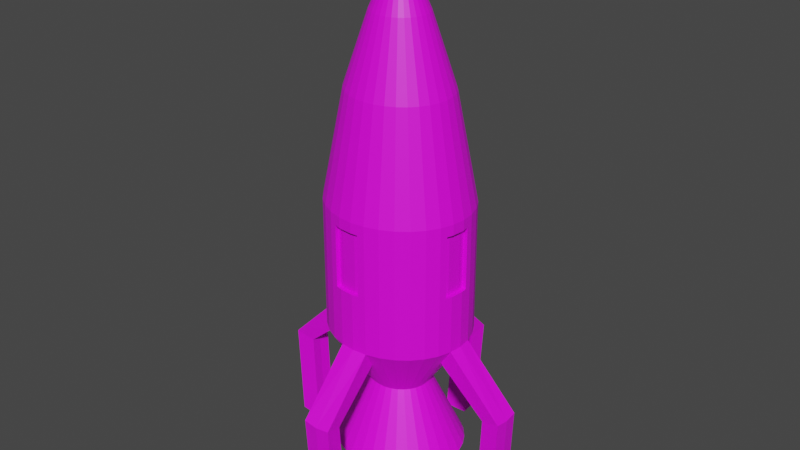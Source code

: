 # Source: ENEASRocket8.blend  (saved by Blender 2.81.16; exported with 4.5.12 LTS)
import bpy
from mathutils import Matrix  # noqa: F401  (used for matrix-valued properties, if any)

bpy.ops.wm.read_factory_settings(use_empty=True)
scene = bpy.context.scene
scene.name = 'Scene'

# ---- collections
col_collection = bpy.data.collections.new('Collection'); scene.collection.children.link(col_collection)

# ---- images (referenced by path relative to the original .blend; pixels are not part of the script)
import os
ASSET_DIR = os.environ.get("B2B_ASSET_DIR", "")  # directory of the original .blend (textures are referenced by path, not embedded)
HERE = os.path.dirname(os.path.abspath(__file__))  # packed textures are extracted next to this script under _unpacked/

def load_image(name, relpath, width, height, colorspace="sRGB"):
    """Load a texture the original file referenced (path relative to the .blend, or extracted next to this script)."""
    p = next((c for c in (os.path.join(HERE, relpath), os.path.join(ASSET_DIR, relpath)) if relpath and os.path.exists(c)), "")
    if p:
        img = bpy.data.images.load(p, check_existing=True)
        img.name = name
    else:  # same state as the original file: an image datablock whose file is absent (Cycles renders it pink)
        img = bpy.data.images.new(name, width, height)
        img.source = "FILE"
        img.filepath = "//" + (relpath or name)
    img.colorspace_settings.name = colorspace
    return img
img_lospec500_32x_png = load_image('lospec500-32x.png', 'lospec500-32x.png', 1024, 1024, 'sRGB')

# ---- materials (node trees are filled in below, after node groups)
mat_spacerocketmaterial2 = bpy.data.materials.new('SpaceRocketMaterial2')
mat_spacerocketmaterial2.use_transparent_shadow = False

# ---- material node trees
mat_spacerocketmaterial2.use_nodes = True; mat_spacerocketmaterial2.node_tree.nodes.clear()
_N = mat_spacerocketmaterial2.node_tree.nodes; _L = mat_spacerocketmaterial2.node_tree.links
n0 = _N.new('ShaderNodeOutputMaterial'); n0.name = 'Material Output'; n0.location = (300, 300)
n1 = _N.new('ShaderNodeBsdfPrincipled'); n1.name = 'Principled BSDF'; n1.location = (10, 300)
n1.distribution = 'GGX'
n1.subsurface_method = 'BURLEY'
n1.inputs[3].default_value = 1.45
n1.inputs[27].default_value = (0.0, 0.0, 0.0, 1.0)
n1.inputs[28].default_value = 1.0
n2 = _N.new('ShaderNodeTexImage'); n2.name = 'Image Texture'; n2.location = (-433, 221)
n2.image = img_lospec500_32x_png
_L.new(n1.outputs[0], n0.inputs[0])
_L.new(n2.outputs[0], n1.inputs[0])
n0.is_active_output = True

# ---- world
world_world = bpy.data.worlds.new('World'); scene.world = world_world
world_world.use_nodes = True; world_world.node_tree.nodes.clear()
_N = world_world.node_tree.nodes; _L = world_world.node_tree.links
n0 = _N.new('ShaderNodeOutputWorld'); n0.name = 'World Output'; n0.location = (300, 300)
n1 = _N.new('ShaderNodeBackground'); n1.name = 'Background'; n1.location = (10, 300)
n1.inputs[0].default_value = (0.05088, 0.05088, 0.05088, 1.0)
_L.new(n1.outputs[0], n0.inputs[0])
n0.is_active_output = True
world_world.color = (0.05088, 0.05088, 0.05088)
world_world.use_sun_shadow = False
world_world.sun_shadow_jitter_overblur = 0.0

# ---- meshes
me_cylinder = bpy.data.meshes.new('Cylinder')
me_cylinder.from_pydata([(-2.596e-07, 0.01269, 2.725), (3.172e-08, 0.6327, 0.4314), (0.003542, 0.01237, 2.725), (0.1338, 0.6205, 0.4314), (0.006948, 0.01141, 2.725), (0.1968, 0.6027, 0.4314), (0.01009, 0.009848, 2.725), (0.3811, 0.5254, 0.5314), (0.01284, 0.007752, 2.725), (0.485, 0.4462, 0.5314), (0.0151, 0.005196, 2.725), (0.5703, 0.3497, 0.5314), (0.01677, 0.002282, 2.725), (0.6337, 0.2396, 0.5314), (0.01781, -0.0008811, 2.725), (0.6794, 0.0567, 0.4314), (0.01816, -0.004171, 2.725), (0.6859, -0.00417, 0.4314), (0.01781, -0.00746, 2.725), (0.6727, -0.1284, 0.4314), (0.01677, -0.01062, 2.725), (0.6536, -0.187, 0.4314), (0.0151, -0.01354, 2.725), (0.5703, -0.358, 0.5314), (0.01284, -0.01609, 2.725), (0.485, -0.4545, 0.5314), (0.01009, -0.01819, 2.725), (0.3811, -0.5337, 0.5314), (0.006949, -0.01975, 2.725), (0.2625, -0.5926, 0.5314), (0.003542, -0.02071, 2.725), (0.06555, -0.6351, 0.4314), (6.169e-09, -0.02103, 2.725), (-1.918e-07, -0.6411, 0.4314), (-0.003542, -0.02071, 2.725), (-0.1338, -0.6288, 0.4314), (-0.006948, -0.01975, 2.725), (-0.1968, -0.6111, 0.4314), (-0.01009, -0.01819, 2.725), (-0.3811, -0.5337, 0.5314), (-0.01284, -0.01609, 2.725), (-0.485, -0.4545, 0.5314), (-0.0151, -0.01354, 2.725), (-0.5703, -0.358, 0.5314), (-0.01677, -0.01062, 2.725), (-0.6337, -0.2479, 0.5314), (-0.01781, -0.007459, 2.725), (-0.6794, -0.06504, 0.4314), (-0.01816, -0.00417, 2.725), (-0.6859, -0.00417, 0.4314), (-0.01781, -0.0008812, 2.725), (-0.6727, 0.1201, 0.4314), (-0.01677, 0.002282, 2.725), (-0.6536, 0.1786, 0.4314), (-0.0151, 0.005197, 2.725), (-0.5703, 0.3497, 0.5314), (-0.01284, 0.007752, 2.725), (-0.485, 0.4462, 0.5314), (-0.01009, 0.009848, 2.725), (-0.3811, 0.5254, 0.5314), (-0.006948, 0.01141, 2.725), (-0.2625, 0.5843, 0.5314), (-0.003542, 0.01237, 2.725), (-0.06555, 0.6267, 0.4314), (-6.026e-08, 0.2704, -1.275), (3.172e-08, 0.6327, -0.7093), (0.1338, 0.6205, -0.7093), (0.05769, 0.2651, -1.275), (0.2625, 0.5843, -0.7093), (0.1132, 0.2495, -1.275), (0.3811, 0.5254, -0.7093), (0.1643, 0.2241, -1.275), (0.485, 0.4462, -0.7093), (0.2091, 0.19, -1.275), (0.5703, 0.3497, -0.7093), (0.2459, 0.1484, -1.275), (0.6337, 0.2396, -0.7093), (0.2732, 0.1009, -1.275), (0.6727, 0.1201, -0.7093), (0.29, 0.0494, -1.275), (0.6859, -0.00417, -0.7093), (0.2957, -0.00417, -1.275), (0.6727, -0.1284, -0.7093), (0.29, -0.05774, -1.275), (0.6337, -0.2479, -0.7093), (0.2732, -0.1092, -1.275), (0.5703, -0.358, -0.7093), (0.2459, -0.1567, -1.275), (0.485, -0.4545, -0.7093), (0.2091, -0.1983, -1.275), (0.3811, -0.5337, -0.7093), (0.1643, -0.2325, -1.275), (0.2625, -0.5926, -0.7093), (0.1132, -0.2578, -1.275), (0.1338, -0.6288, -0.7093), (0.05769, -0.2735, -1.275), (-1.918e-07, -0.6411, -0.7093), (-1.599e-07, -0.2787, -1.275), (-0.1338, -0.6288, -0.7093), (-0.05769, -0.2735, -1.275), (-0.2625, -0.5926, -0.7093), (-0.1132, -0.2578, -1.275), (-0.3811, -0.5337, -0.7093), (-0.1643, -0.2325, -1.275), (-0.485, -0.4545, -0.7093), (-0.2091, -0.1983, -1.275), (-0.5703, -0.358, -0.7093), (-0.2459, -0.1567, -1.275), (-0.6337, -0.2479, -0.7093), (-0.2732, -0.1092, -1.275), (-0.6727, -0.1284, -0.7093), (-0.29, -0.05774, -1.275), (-0.6859, -0.00417, -0.7093), (-0.2957, -0.00417, -1.275), (-0.6727, 0.1201, -0.7093), (-0.29, 0.0494, -1.275), (-0.6337, 0.2396, -0.7093), (-0.2732, 0.1009, -1.275), (-0.5703, 0.3497, -0.7093), (-0.2459, 0.1484, -1.275), (-0.485, 0.4462, -0.7093), (-0.2091, 0.19, -1.275), (-0.3811, 0.5254, -0.7093), (-0.1643, 0.2241, -1.275), (-0.2625, 0.5843, -0.7093), (-0.1132, 0.2495, -1.275), (-0.1338, 0.6205, -0.7093), (-0.05769, 0.2651, -1.275), (0.05164, 0.2369, 2.178), (0.09506, 0.4396, 1.526), (-5.492e-08, 0.4483, 1.526), (-1.52e-07, 0.2416, 2.178), (0.1013, 0.2229, 2.178), (0.1865, 0.4139, 1.526), (0.1471, 0.2002, 2.178), (0.2707, 0.3721, 1.526), (0.1872, 0.1696, 2.178), (0.3446, 0.3158, 1.526), (0.2201, 0.1324, 2.178), (0.4052, 0.2472, 1.526), (0.2446, 0.08989, 2.178), (0.4502, 0.169, 1.526), (0.2596, 0.04378, 2.178), (0.4779, 0.0841, 1.526), (0.2647, -0.00417, 2.178), (0.4873, -0.00417, 1.526), (0.2596, -0.05212, 2.178), (0.4779, -0.09244, 1.526), (0.2446, -0.09823, 2.178), (0.4502, -0.1773, 1.526), (0.2201, -0.1407, 2.178), (0.4052, -0.2556, 1.526), (0.1872, -0.178, 2.178), (0.3446, -0.3241, 1.526), (0.1471, -0.2085, 2.178), (0.2707, -0.3804, 1.526), (0.1013, -0.2313, 2.178), (0.1865, -0.4222, 1.526), (0.05164, -0.2452, 2.178), (0.09506, -0.448, 1.526), (-6.692e-08, -0.25, 2.178), (-1.329e-07, -0.4566, 1.526), (-0.05164, -0.2452, 2.178), (-0.09506, -0.448, 1.526), (-0.1013, -0.2313, 2.178), (-0.1865, -0.4222, 1.526), (-0.1471, -0.2085, 2.178), (-0.2707, -0.3804, 1.526), (-0.1872, -0.178, 2.178), (-0.3446, -0.3241, 1.526), (-0.2201, -0.1407, 2.178), (-0.4052, -0.2556, 1.526), (-0.2446, -0.09823, 2.178), (-0.4502, -0.1773, 1.526), (-0.2596, -0.05212, 2.178), (-0.4779, -0.09244, 1.526), (-0.2647, -0.00417, 2.178), (-0.4873, -0.00417, 1.526), (-0.2596, 0.04378, 2.178), (-0.4779, 0.0841, 1.526), (-0.2446, 0.08989, 2.178), (-0.4502, 0.169, 1.526), (-0.2201, 0.1324, 2.178), (-0.4052, 0.2472, 1.526), (-0.1872, 0.1696, 2.178), (-0.3446, 0.3158, 1.526), (-0.1471, 0.2002, 2.178), (-0.2707, 0.3721, 1.526), (-0.1013, 0.2229, 2.178), (-0.1865, 0.4139, 1.526), (-0.05164, 0.2369, 2.178), (-0.09506, 0.4396, 1.526), (0.05591, 0.2568, -1.948), (-3.997e-07, 0.2619, -1.948), (0.1097, 0.2417, -1.948), (0.1592, 0.2171, -1.948), (0.2026, 0.184, -1.948), (0.2383, 0.1437, -1.948), (0.2648, 0.09767, -1.948), (0.2811, 0.04775, -1.948), (0.2866, -0.004171, -1.948), (0.2811, -0.05609, -1.948), (0.2648, -0.106, -1.948), (0.2383, -0.152, -1.948), (0.2026, -0.1923, -1.948), (0.1592, -0.2254, -1.948), (0.1097, -0.25, -1.948), (0.05591, -0.2652, -1.948), (-3.686e-07, -0.2703, -1.948), (-0.05591, -0.2652, -1.948), (-0.1097, -0.25, -1.948), (-0.1592, -0.2254, -1.948), (-0.2026, -0.1923, -1.948), (-0.2383, -0.152, -1.948), (-0.2648, -0.106, -1.948), (-0.2811, -0.05609, -1.948), (-0.2866, -0.00417, -1.948), (-0.2811, 0.04775, -1.948), (-0.2648, 0.09767, -1.948), (-0.2383, 0.1437, -1.948), (-0.2026, 0.184, -1.948), (-0.1592, 0.2171, -1.948), (-0.1097, 0.2417, -1.948), (-0.05591, 0.2568, -1.948), (3.071e-09, 0.5199, -0.8856), (0.1101, 0.5098, -0.8856), (0.216, 0.48, -0.8856), (0.3135, 0.4316, -0.8856), (0.3991, 0.3664, -0.8856), (0.4692, 0.287, -0.8856), (0.5214, 0.1964, -0.8856), (0.5535, 0.09807, -0.8856), (0.5643, -0.00417, -0.8856), (0.5535, -0.1064, -0.8856), (0.5214, -0.2047, -0.8856), (0.4692, -0.2953, -0.8856), (0.3991, -0.3747, -0.8856), (0.3135, -0.4399, -0.8856), (0.216, -0.4883, -0.8856), (0.1101, -0.5181, -0.8856), (-1.818e-07, -0.5282, -0.8856), (-0.1101, -0.5181, -0.8856), (-0.216, -0.4883, -0.8856), (-0.3135, -0.4399, -0.8856), (-0.3991, -0.3747, -0.8856), (-0.4692, -0.2953, -0.8856), (-0.5214, -0.2047, -0.8856), (-0.5535, -0.1064, -0.8856), (-0.5643, -0.00417, -0.8856), (-0.5535, 0.09807, -0.8856), (-0.5214, 0.1964, -0.8856), (-0.4692, 0.287, -0.8856), (-0.3991, 0.3664, -0.8856), (-0.3135, 0.4316, -0.8856), (-0.216, 0.48, -0.8856), (-0.1101, 0.5098, -0.8856), (0.1338, -0.6288, -0.7093), (-1.918e-07, -0.6411, -0.7093), (-0.1338, -0.6288, -0.7093), (0.1101, -0.5181, -0.8856), (-1.818e-07, -0.5282, -0.8856), (-0.1101, -0.5181, -0.8856), (0.1338, -1.129, -1.247), (-3.244e-07, -1.138, -1.258), (-0.1338, -1.129, -1.247), (0.1101, -0.9591, -1.299), (-3.145e-07, -0.9661, -1.307), (-0.1101, -0.9591, -1.299), (-1.199, -0.1284, -1.246), (-1.208, -0.004169, -1.256), (-1.199, 0.1201, -1.246), (-1.018, -0.1064, -1.293), (-1.026, -0.00417, -1.302), (-1.018, 0.09807, -1.293), (0.01325, 0.9569, -1.307), (0.009136, 1.128, -1.257), (0.1434, 1.124, -1.251), (-0.124, 1.116, -1.244), (0.1237, 0.9534, -1.302), (-0.09629, 0.9464, -1.296), (1.199, 0.1201, -1.246), (1.208, -0.00417, -1.256), (1.199, -0.1284, -1.246), (1.018, 0.09807, -1.293), (1.026, -0.00417, -1.302), (1.018, -0.1064, -1.293), (-0.009808, 0.9031, -2.204), (-0.01393, 1.075, -2.154), (0.1203, 1.07, -2.148), (-0.1471, 1.062, -2.14), (0.1006, 0.8996, -2.199), (-0.1194, 0.8925, -2.193), (1.161, 0.1201, -2.15), (1.171, -0.00417, -2.16), (1.161, -0.1284, -2.15), (0.981, 0.09807, -2.197), (0.9887, -0.00417, -2.206), (0.981, -0.1064, -2.197), (0.1338, -1.073, -2.144), (-6.529e-07, -1.082, -2.155), (-0.1338, -1.073, -2.144), (0.1101, -0.9033, -2.196), (-6.43e-07, -0.9104, -2.204), (-0.1101, -0.9033, -2.196), (-1.161, -0.1284, -2.15), (-1.171, -0.004169, -2.16), (-1.161, 0.1201, -2.15), (-0.981, -0.1064, -2.197), (-0.9887, -0.004169, -2.206), (-0.981, 0.09807, -2.197), (-0.06555, 0.6267, -0.156), (3.172e-08, 0.6327, -0.156), (0.1338, 0.6205, -0.156), (0.1968, 0.6027, -0.156), (0.3811, 0.5254, -0.256), (0.485, 0.4462, -0.256), (0.5703, 0.3497, -0.256), (0.6337, 0.2396, -0.256), (0.6794, 0.0567, -0.156), (0.6859, -0.00417, -0.156), (0.6727, -0.1284, -0.156), (0.6536, -0.187, -0.156), (0.5703, -0.358, -0.256), (0.485, -0.4545, -0.256), (0.3811, -0.5337, -0.256), (0.2625, -0.5926, -0.256), (0.06555, -0.6351, -0.156), (-1.918e-07, -0.6411, -0.156), (-0.1338, -0.6288, -0.156), (-0.1968, -0.6111, -0.156), (-0.3811, -0.5337, -0.256), (-0.485, -0.4545, -0.256), (-0.5703, -0.358, -0.256), (-0.6337, -0.2479, -0.256), (-0.6794, -0.06504, -0.156), (-0.6859, -0.00417, -0.156), (-0.6727, 0.1201, -0.156), (-0.6536, 0.1786, -0.156), (-0.5703, 0.3497, -0.256), (-0.485, 0.4462, -0.256), (-0.3811, 0.5254, -0.256), (-0.2625, 0.5843, -0.256), (0.6859, -0.00417, 0.5314), (0.6727, 0.1201, 0.5314), (0.6727, -0.1284, 0.5314), (0.6337, -0.2479, 0.5314), (0.6727, 0.1201, -0.256), (0.6337, -0.2479, -0.256), (0.6727, -0.1284, -0.256), (0.6859, -0.00417, -0.256), (0.6449, -0.0004247, 0.4314), (0.6449, -0.0004247, -0.156), (0.6317, -0.1247, 0.4314), (0.6317, -0.1247, -0.156), (0.6385, 0.06045, 0.4314), (0.6126, -0.1832, 0.4314), (0.6385, 0.06045, -0.156), (0.6126, -0.1832, -0.156), (-1.918e-07, -0.6411, 0.5314), (0.1338, -0.6288, 0.5314), (-0.1338, -0.6288, 0.5314), (-0.2625, -0.5926, 0.5314), (0.1338, -0.6288, -0.256), (-0.2625, -0.5926, -0.256), (-0.1338, -0.6288, -0.256), (-1.918e-07, -0.6411, -0.256), (-0.6859, -0.00417, 0.5314), (-0.6727, -0.1284, 0.5314), (-0.6727, 0.1201, 0.5314), (-0.6337, 0.2396, 0.5314), (-0.6727, -0.1284, -0.256), (-0.6337, 0.2396, -0.256), (-0.6727, 0.1201, -0.256), (-0.6859, -0.00417, -0.256), (0.1338, 0.6205, 0.5314), (3.172e-08, 0.6327, 0.5314), (0.2625, 0.5843, 0.5314), (-0.1338, 0.6205, 0.5314), (-0.1338, 0.6205, -0.256), (0.2625, 0.5843, -0.256), (3.172e-08, 0.6327, -0.256), (0.1338, 0.6205, -0.256), (-0.004034, 0.5947, 0.4314), (-0.004034, 0.5947, -0.156), (0.1298, 0.5825, 0.4314), (0.1298, 0.5825, -0.156), (0.1928, 0.5647, 0.4314), (-0.06958, 0.5887, 0.4314), (-0.06958, 0.5887, -0.156), (0.1928, 0.5647, -0.156), (0.004034, -0.603, 0.4314), (0.004034, -0.603, -0.156), (-0.1298, -0.5908, 0.4314), (-0.1298, -0.5908, -0.156), (0.06958, -0.597, 0.4314), (-0.1928, -0.573, 0.4314), (0.06958, -0.597, -0.156), (-0.1928, -0.573, -0.156), (-0.6449, -0.007915, 0.4314), (-0.6449, -0.007915, -0.156), (-0.6317, 0.1163, 0.4314), (-0.6317, 0.1163, -0.156), (-0.6385, -0.06879, 0.4314), (-0.6126, 0.1749, 0.4314), (-0.6385, -0.06879, -0.156), (-0.6126, 0.1749, -0.156), (0.1231, 0.5707, -1.948), (-2.887e-07, 0.5819, -1.948), (0.2415, 0.5373, -1.948), (0.3507, 0.4832, -1.948), (0.4463, 0.4103, -1.948), (0.5248, 0.3215, -1.948), (0.5831, 0.2201, -1.948), (0.619, 0.1102, -1.948), (0.6312, -0.004171, -1.948), (0.619, -0.1185, -1.948), (0.5831, -0.2285, -1.948), (0.5248, -0.3298, -1.948), (0.4463, -0.4186, -1.948), (0.3507, -0.4915, -1.948), (0.2415, -0.5457, -1.948), (0.1231, -0.579, -1.948), (-5.014e-07, -0.5903, -1.948), (-0.1231, -0.579, -1.948), (-0.2415, -0.5457, -1.948), (-0.3507, -0.4915, -1.948), (-0.4463, -0.4186, -1.948), (-0.5248, -0.3298, -1.948), (-0.5831, -0.2285, -1.948), (-0.619, -0.1185, -1.948), (-0.6312, -0.00417, -1.948), (-0.619, 0.1102, -1.948), (-0.5831, 0.2201, -1.948), (-0.5248, 0.3215, -1.948), (-0.4463, 0.4103, -1.948), (-0.3507, 0.4832, -1.948), (-0.2415, 0.5373, -1.948), (-0.1231, 0.5707, -1.948), (0.05591, 0.2568, -1.766), (-4.322e-07, 0.2619, -1.766), (0.1097, 0.2417, -1.766), (0.1592, 0.2171, -1.766), (0.2026, 0.184, -1.766), (0.2383, 0.1437, -1.766), (0.2648, 0.09767, -1.766), (0.2811, 0.04775, -1.766), (0.2866, -0.004171, -1.766), (0.2811, -0.05609, -1.766), (0.2648, -0.106, -1.766), (0.2383, -0.152, -1.766), (0.2026, -0.1923, -1.766), (0.1592, -0.2254, -1.766), (0.1097, -0.25, -1.766), (0.05591, -0.2652, -1.766), (-4.011e-07, -0.2703, -1.766), (-0.05591, -0.2652, -1.766), (-0.1097, -0.25, -1.766), (-0.1592, -0.2254, -1.766), (-0.2026, -0.1923, -1.766), (-0.2383, -0.152, -1.766), (-0.2648, -0.106, -1.766), (-0.2811, -0.05609, -1.766), (-0.2866, -0.00417, -1.766), (-0.2811, 0.04775, -1.766), (-0.2648, 0.09767, -1.766), (-0.2383, 0.1437, -1.766), (-0.2026, 0.184, -1.766), (-0.1592, 0.2171, -1.766), (-0.1097, 0.2417, -1.766), (-0.05591, 0.2568, -1.766)], [], [(5, 313, 389, 386), (314, 7, 9, 315), (315, 9, 11, 316), (316, 11, 13, 317), (317, 13, 343, 346), (19, 21, 355, 352), (21, 321, 357, 355), (320, 319, 351, 353), (347, 345, 23, 322), (322, 23, 25, 323), (323, 25, 27, 324), (324, 27, 29, 325), (325, 29, 359, 362), (329, 328, 393, 397), (327, 326, 396, 391), (31, 33, 390, 394), (363, 361, 39, 330), (330, 39, 41, 331), (331, 41, 43, 332), (332, 43, 45, 333), (333, 45, 367, 370), (51, 53, 403, 400), (53, 337, 405, 403), (336, 335, 399, 401), (371, 369, 55, 338), (338, 55, 57, 339), (339, 57, 59, 340), (340, 59, 61, 341), (341, 61, 377, 378), (313, 312, 385, 389), (379, 376, 7, 314), (3, 5, 386, 384), (128, 131, 0, 2), (132, 128, 2, 4), (134, 132, 4, 6), (136, 134, 6, 8), (138, 136, 8, 10), (140, 138, 10, 12), (142, 140, 12, 14), (144, 142, 14, 16), (146, 144, 16, 18), (148, 146, 18, 20), (150, 148, 20, 22), (152, 150, 22, 24), (154, 152, 24, 26), (156, 154, 26, 28), (158, 156, 28, 30), (160, 158, 30, 32), (162, 160, 32, 34), (164, 162, 34, 36), (166, 164, 36, 38), (168, 166, 38, 40), (170, 168, 40, 42), (172, 170, 42, 44), (174, 172, 44, 46), (176, 174, 46, 48), (178, 176, 48, 50), (180, 178, 50, 52), (182, 180, 52, 54), (184, 182, 54, 56), (186, 184, 56, 58), (188, 186, 58, 60), (190, 188, 60, 62), (131, 190, 62, 0), (2, 0, 62, 60, 58, 56, 54, 52, 50, 48, 46, 44, 42, 40, 38, 36, 34, 32, 30, 28, 26, 24, 22, 20, 18, 16, 14, 12, 10, 8, 6, 4), (224, 225, 67, 64), (225, 226, 69, 67), (226, 227, 71, 69), (227, 228, 73, 71), (228, 229, 75, 73), (229, 230, 77, 75), (230, 231, 79, 77), (231, 232, 81, 79), (232, 233, 83, 81), (233, 234, 85, 83), (234, 235, 87, 85), (235, 236, 89, 87), (236, 237, 91, 89), (237, 238, 93, 91), (238, 239, 95, 93), (239, 240, 97, 95), (240, 241, 99, 97), (241, 242, 101, 99), (242, 243, 103, 101), (243, 244, 105, 103), (244, 245, 107, 105), (245, 246, 109, 107), (246, 247, 111, 109), (247, 248, 113, 111), (248, 249, 115, 113), (249, 250, 117, 115), (250, 251, 119, 117), (251, 252, 121, 119), (252, 253, 123, 121), (253, 254, 125, 123), (254, 255, 127, 125), (255, 224, 64, 127), (77, 79, 413, 412), (375, 377, 191, 130), (130, 191, 190, 131), (377, 61, 189, 191), (191, 189, 188, 190), (61, 59, 187, 189), (189, 187, 186, 188), (59, 57, 185, 187), (187, 185, 184, 186), (57, 55, 183, 185), (185, 183, 182, 184), (55, 369, 181, 183), (183, 181, 180, 182), (369, 368, 179, 181), (181, 179, 178, 180), (368, 366, 177, 179), (179, 177, 176, 178), (366, 367, 175, 177), (177, 175, 174, 176), (367, 45, 173, 175), (175, 173, 172, 174), (45, 43, 171, 173), (173, 171, 170, 172), (43, 41, 169, 171), (171, 169, 168, 170), (41, 39, 167, 169), (169, 167, 166, 168), (39, 361, 165, 167), (167, 165, 164, 166), (361, 360, 163, 165), (165, 163, 162, 164), (360, 358, 161, 163), (163, 161, 160, 162), (358, 359, 159, 161), (161, 159, 158, 160), (359, 29, 157, 159), (159, 157, 156, 158), (29, 27, 155, 157), (157, 155, 154, 156), (27, 25, 153, 155), (155, 153, 152, 154), (25, 23, 151, 153), (153, 151, 150, 152), (23, 345, 149, 151), (151, 149, 148, 150), (345, 344, 147, 149), (149, 147, 146, 148), (344, 342, 145, 147), (147, 145, 144, 146), (342, 343, 143, 145), (145, 143, 142, 144), (343, 13, 141, 143), (143, 141, 140, 142), (13, 11, 139, 141), (141, 139, 138, 140), (11, 9, 137, 139), (139, 137, 136, 138), (9, 7, 135, 137), (137, 135, 134, 136), (7, 376, 133, 135), (135, 133, 132, 134), (376, 374, 129, 133), (133, 129, 128, 132), (374, 375, 130, 129), (129, 130, 131, 128), (203, 204, 450, 449), (95, 97, 422, 421), (113, 115, 431, 430), (69, 71, 409, 408), (87, 89, 418, 417), (105, 107, 427, 426), (123, 125, 436, 435), (79, 81, 414, 413), (97, 99, 423, 422), (115, 117, 432, 431), (71, 73, 410, 409), (89, 91, 419, 418), (107, 109, 428, 427), (125, 127, 437, 436), (81, 83, 415, 414), (99, 101, 424, 423), (117, 119, 433, 432), (127, 64, 407, 437), (73, 75, 411, 410), (91, 93, 420, 419), (109, 111, 429, 428), (64, 67, 406, 407), (83, 85, 416, 415), (101, 103, 425, 424), (119, 121, 434, 433), (75, 77, 412, 411), (93, 95, 421, 420), (111, 113, 430, 429), (67, 69, 408, 406), (85, 87, 417, 416), (103, 105, 426, 425), (121, 123, 435, 434), (255, 126, 277, 279), (124, 126, 255, 254), (122, 124, 254, 253), (120, 122, 253, 252), (118, 120, 252, 251), (116, 118, 251, 250), (114, 116, 250, 249), (110, 112, 269, 268), (248, 247, 271, 272), (108, 110, 247, 246), (106, 108, 246, 245), (104, 106, 245, 244), (102, 104, 244, 243), (100, 102, 243, 242), (98, 100, 242, 241), (96, 98, 258, 257), (240, 239, 259, 260), (92, 94, 239, 238), (90, 92, 238, 237), (88, 90, 237, 236), (86, 88, 236, 235), (84, 86, 235, 234), (82, 84, 234, 233), (233, 232, 284, 285), (80, 82, 282, 281), (76, 78, 231, 230), (74, 76, 230, 229), (72, 74, 229, 228), (70, 72, 228, 227), (68, 70, 227, 226), (66, 68, 226, 225), (65, 66, 276, 275), (258, 261, 267, 264), (260, 259, 265, 266), (239, 94, 256, 259), (241, 240, 260, 261), (94, 96, 257, 256), (98, 241, 261, 258), (263, 264, 300, 299), (267, 266, 302, 303), (259, 256, 262, 265), (256, 257, 263, 262), (261, 260, 266, 267), (257, 258, 264, 263), (271, 268, 304, 307), (270, 273, 309, 306), (114, 249, 273, 270), (247, 110, 268, 271), (249, 248, 272, 273), (112, 114, 270, 269), (275, 276, 288, 287), (276, 278, 290, 288), (126, 65, 275, 277), (66, 225, 278, 276), (224, 255, 279, 274), (225, 224, 274, 278), (280, 281, 293, 292), (283, 280, 292, 295), (82, 233, 285, 282), (231, 78, 280, 283), (232, 231, 283, 284), (78, 80, 281, 280), (289, 287, 286, 291), (287, 288, 290, 286), (278, 274, 286, 290), (279, 277, 289, 291), (277, 275, 287, 289), (274, 279, 291, 286), (293, 294, 297, 296), (292, 293, 296, 295), (285, 284, 296, 297), (281, 282, 294, 293), (284, 283, 295, 296), (282, 285, 297, 294), (299, 300, 303, 302), (298, 299, 302, 301), (266, 265, 301, 302), (264, 267, 303, 300), (265, 262, 298, 301), (262, 263, 299, 298), (305, 306, 309, 308), (304, 305, 308, 307), (268, 269, 305, 304), (273, 272, 308, 309), (269, 270, 306, 305), (272, 271, 307, 308), (126, 378, 380, 65), (68, 379, 314, 70), (66, 381, 379, 68), (124, 341, 378, 126), (122, 340, 341, 124), (120, 339, 340, 122), (118, 338, 339, 120), (116, 371, 338, 118), (114, 372, 371, 116), (112, 373, 372, 114), (110, 370, 373, 112), (108, 333, 370, 110), (106, 332, 333, 108), (104, 331, 332, 106), (102, 330, 331, 104), (100, 363, 330, 102), (98, 364, 363, 100), (96, 365, 364, 98), (94, 362, 365, 96), (92, 325, 362, 94), (90, 324, 325, 92), (88, 323, 324, 90), (86, 322, 323, 88), (84, 347, 322, 86), (82, 348, 347, 84), (80, 349, 348, 82), (78, 346, 349, 80), (76, 317, 346, 78), (74, 316, 317, 76), (72, 315, 316, 74), (70, 314, 315, 72), (65, 380, 381, 66), (17, 15, 343, 342), (19, 17, 342, 344), (21, 19, 344, 345), (15, 318, 346, 343), (321, 21, 345, 347), (320, 321, 347, 348), (319, 320, 348, 349), (318, 319, 349, 346), (356, 354, 350, 351), (351, 350, 352, 353), (353, 352, 355, 357), (15, 17, 350, 354), (319, 318, 356, 351), (321, 320, 353, 357), (318, 15, 354, 356), (17, 19, 352, 350), (33, 31, 359, 358), (35, 33, 358, 360), (37, 35, 360, 361), (31, 326, 362, 359), (329, 37, 361, 363), (328, 329, 363, 364), (327, 328, 364, 365), (326, 327, 365, 362), (49, 47, 367, 366), (51, 49, 366, 368), (53, 51, 368, 369), (47, 334, 370, 367), (337, 53, 369, 371), (336, 337, 371, 372), (335, 336, 372, 373), (334, 335, 373, 370), (3, 1, 375, 374), (5, 3, 374, 376), (1, 63, 377, 375), (63, 310, 378, 377), (313, 5, 376, 379), (310, 311, 380, 378), (312, 313, 379, 381), (311, 312, 381, 380), (383, 382, 384, 385), (385, 384, 386, 389), (388, 387, 382, 383), (63, 1, 382, 387), (1, 3, 384, 382), (312, 311, 383, 385), (311, 310, 388, 383), (310, 63, 387, 388), (396, 394, 390, 391), (391, 390, 392, 393), (393, 392, 395, 397), (326, 31, 394, 396), (33, 35, 392, 390), (328, 327, 391, 393), (37, 329, 397, 395), (35, 37, 395, 392), (404, 402, 398, 399), (399, 398, 400, 401), (401, 400, 403, 405), (47, 49, 398, 402), (335, 334, 404, 399), (337, 336, 401, 405), (334, 47, 402, 404), (49, 51, 400, 398), (192, 193, 407, 406), (194, 192, 406, 408), (195, 194, 408, 409), (196, 195, 409, 410), (197, 196, 410, 411), (198, 197, 411, 412), (199, 198, 412, 413), (200, 199, 413, 414), (201, 200, 414, 415), (202, 201, 415, 416), (203, 202, 416, 417), (204, 203, 417, 418), (205, 204, 418, 419), (206, 205, 419, 420), (207, 206, 420, 421), (208, 207, 421, 422), (209, 208, 422, 423), (210, 209, 423, 424), (211, 210, 424, 425), (212, 211, 425, 426), (213, 212, 426, 427), (214, 213, 427, 428), (215, 214, 428, 429), (216, 215, 429, 430), (217, 216, 430, 431), (218, 217, 431, 432), (219, 218, 432, 433), (220, 219, 433, 434), (221, 220, 434, 435), (222, 221, 435, 436), (223, 222, 436, 437), (193, 223, 437, 407), (439, 438, 440, 441, 442, 443, 444, 445, 446, 447, 448, 449, 450, 451, 452, 453, 454, 455, 456, 457, 458, 459, 460, 461, 462, 463, 464, 465, 466, 467, 468, 469), (217, 218, 464, 463), (204, 205, 451, 450), (218, 219, 465, 464), (205, 206, 452, 451), (193, 192, 438, 439), (219, 220, 466, 465), (206, 207, 453, 452), (192, 194, 440, 438), (220, 221, 467, 466), (207, 208, 454, 453), (194, 195, 441, 440), (221, 222, 468, 467), (208, 209, 455, 454), (195, 196, 442, 441), (222, 223, 469, 468), (209, 210, 456, 455), (196, 197, 443, 442), (223, 193, 439, 469), (210, 211, 457, 456), (197, 198, 444, 443), (211, 212, 458, 457), (198, 199, 445, 444), (212, 213, 459, 458), (199, 200, 446, 445), (213, 214, 460, 459), (200, 201, 447, 446), (214, 215, 461, 460), (201, 202, 448, 447), (215, 216, 462, 461), (202, 203, 449, 448), (216, 217, 463, 462)])
_uv = me_cylinder.uv_layers.new(name='UVMap')
_uv.uv.foreach_set('vector', [0.5009, 0.6066, 0.5009, 0.6063, 0.5009, 0.6063, 0.5009, 0.6066, 0.5008, 0.6062, 0.5008, 0.6066, 0.5008, 0.6066, 0.5008, 0.6062, 0.5008, 0.6062, 0.5008, 0.6066, 0.5007, 0.6066, 0.5007, 0.6062, 0.5007, 0.6062, 0.5007, 0.6066, 0.5006, 0.6066, 0.5006, 0.6062, 0.5006, 0.6062, 0.5006, 0.6066, 0.5006, 0.6066, 0.5006, 0.6062, 0.5004, 0.6066, 0.5004, 0.6066, 0.5004, 0.6066, 0.5004, 0.6066, 0.5004, 0.6066, 0.5004, 0.6063, 0.5004, 0.6063, 0.5004, 0.6066, 0.5004, 0.6063, 0.5005, 0.6063, 0.5005, 0.6063, 0.5004, 0.6063, 0.5004, 0.6062, 0.5004, 0.6066, 0.5003, 0.6066, 0.5003, 0.6062, 0.5003, 0.6062, 0.5003, 0.6066, 0.5002, 0.6066, 0.5002, 0.6062, 0.5002, 0.6062, 0.5002, 0.6066, 0.5002, 0.6066, 0.5002, 0.6062, 0.5002, 0.6062, 0.5002, 0.6066, 0.5001, 0.6066, 0.5001, 0.6062, 0.5001, 0.6062, 0.5001, 0.6066, 0.5001, 0.6066, 0.5001, 0.6062, 0.4999, 0.6063, 0.4999, 0.6063, 0.4999, 0.6063, 0.4999, 0.6063, 0.5, 0.6063, 0.5, 0.6063, 0.5, 0.6063, 0.5, 0.6063, 0.5, 0.6066, 0.5, 0.6066, 0.5, 0.6066, 0.5, 0.6066, 0.4999, 0.6062, 0.4999, 0.6066, 0.4998, 0.6066, 0.4998, 0.6062, 0.4998, 0.6062, 0.4998, 0.6066, 0.4998, 0.6066, 0.4998, 0.6062, 0.4998, 0.6062, 0.4998, 0.6066, 0.4997, 0.6066, 0.4997, 0.6062, 0.4997, 0.6062, 0.4997, 0.6066, 0.4996, 0.6066, 0.4996, 0.6062, 0.4996, 0.6062, 0.4996, 0.6066, 0.4996, 0.6066, 0.4996, 0.6062, 0.4994, 0.6066, 0.4994, 0.6066, 0.4994, 0.6066, 0.4994, 0.6066, 0.4994, 0.6066, 0.4994, 0.6063, 0.4994, 0.6063, 0.4994, 0.6066, 0.4994, 0.6063, 0.4995, 0.6063, 0.4995, 0.6063, 0.4994, 0.6063, 0.4994, 0.6062, 0.4994, 0.6066, 0.4993, 0.6066, 0.4993, 0.6062, 0.4993, 0.6062, 0.4993, 0.6066, 0.4992, 0.6066, 0.4992, 0.6062, 0.4992, 0.6062, 0.4992, 0.6066, 0.4992, 0.6066, 0.4992, 0.6062, 0.4992, 0.6062, 0.4992, 0.6066, 0.4991, 0.6066, 0.4991, 0.6062, 0.4991, 0.6062, 0.4991, 0.6066, 0.4991, 0.6066, 0.4991, 0.6062, 0.5009, 0.6063, 0.5009, 0.6063, 0.5009, 0.6063, 0.5009, 0.6063, 0.5009, 0.6062, 0.5009, 0.6066, 0.5008, 0.6066, 0.5008, 0.6062, 0.5009, 0.6066, 0.5009, 0.6066, 0.5009, 0.6066, 0.5009, 0.6066, 0.626, 0.9847, 0.626, 0.9847, 0.626, 0.9848, 0.626, 0.9848, 0.6259, 0.9847, 0.6259, 0.9847, 0.6259, 0.9848, 0.6259, 0.9848, 0.6258, 0.9847, 0.6259, 0.9847, 0.6258, 0.9848, 0.6258, 0.9848, 0.6258, 0.9847, 0.6258, 0.9847, 0.6258, 0.9848, 0.6258, 0.9848, 0.6257, 0.9847, 0.6257, 0.9847, 0.6257, 0.9848, 0.6257, 0.9848, 0.6256, 0.9847, 0.6257, 0.9847, 0.6257, 0.9848, 0.6257, 0.9848, 0.6256, 0.9847, 0.6256, 0.9847, 0.6256, 0.9848, 0.6256, 0.9848, 0.6255, 0.9847, 0.6255, 0.9847, 0.6255, 0.9848, 0.6255, 0.9848, 0.6255, 0.9847, 0.6255, 0.9847, 0.6255, 0.9848, 0.6255, 0.9848, 0.6254, 0.9847, 0.6254, 0.9847, 0.6254, 0.9848, 0.6254, 0.9848, 0.6253, 0.9847, 0.6254, 0.9847, 0.6253, 0.9848, 0.6253, 0.9848, 0.6253, 0.9847, 0.6253, 0.9847, 0.6253, 0.9848, 0.6253, 0.9848, 0.6252, 0.9847, 0.6252, 0.9847, 0.6252, 0.9848, 0.6252, 0.9848, 0.6251, 0.9847, 0.6252, 0.9847, 0.6252, 0.9848, 0.6252, 0.9848, 0.6251, 0.9847, 0.6251, 0.9847, 0.6251, 0.9848, 0.6251, 0.9848, 0.625, 0.9847, 0.625, 0.9847, 0.625, 0.9848, 0.625, 0.9848, 0.625, 0.9847, 0.625, 0.9847, 0.625, 0.9848, 0.625, 0.9848, 0.6249, 0.9847, 0.6249, 0.9847, 0.6249, 0.9848, 0.6249, 0.9848, 0.6248, 0.9847, 0.6249, 0.9847, 0.6248, 0.9848, 0.6248, 0.9848, 0.6248, 0.9847, 0.6248, 0.9847, 0.6248, 0.9848, 0.6248, 0.9848, 0.6247, 0.9847, 0.6247, 0.9847, 0.6247, 0.9848, 0.6247, 0.9848, 0.6246, 0.9847, 0.6247, 0.9847, 0.6247, 0.9848, 0.6247, 0.9848, 0.6246, 0.9847, 0.6246, 0.9847, 0.6246, 0.9848, 0.6246, 0.9848, 0.6245, 0.9847, 0.6245, 0.9847, 0.6245, 0.9848, 0.6245, 0.9848, 0.6245, 0.9847, 0.6245, 0.9847, 0.6245, 0.9848, 0.6245, 0.9848, 0.6244, 0.9847, 0.6244, 0.9847, 0.6244, 0.9848, 0.6244, 0.9848, 0.6243, 0.9847, 0.6244, 0.9847, 0.6243, 0.9848, 0.6243, 0.9848, 0.6243, 0.9847, 0.6243, 0.9847, 0.6243, 0.9848, 0.6243, 0.9848, 0.6242, 0.9847, 0.6242, 0.9847, 0.6242, 0.9848, 0.6242, 0.9848, 0.6241, 0.9847, 0.6242, 0.9847, 0.6242, 0.9848, 0.6242, 0.9848, 0.6241, 0.9847, 0.6241, 0.9847, 0.6241, 0.9848, 0.6241, 0.9848, 0.624, 0.9847, 0.624, 0.9847, 0.624, 0.9848, 0.624, 0.9848, 0.6245, 0.9833, 0.6245, 0.9833, 0.6245, 0.9833, 0.6245, 0.9833, 0.6245, 0.9833, 0.6245, 0.9833, 0.6245, 0.9833, 0.6245, 0.9833, 0.6245, 0.9833, 0.6245, 0.9833, 0.6245, 0.9833, 0.6245, 0.9833, 0.6245, 0.9833, 0.6245, 0.9833, 0.6245, 0.9833, 0.6245, 0.9833, 0.6245, 0.9833, 0.6245, 0.9833, 0.6245, 0.9833, 0.6245, 0.9833, 0.6245, 0.9833, 0.6245, 0.9833, 0.6245, 0.9833, 0.6245, 0.9833, 0.6245, 0.9833, 0.6245, 0.9833, 0.6245, 0.9833, 0.6245, 0.9833, 0.6245, 0.9833, 0.6245, 0.9833, 0.6245, 0.9833, 0.6245, 0.9833, 0.5635, 0.01369, 0.5634, 0.01369, 0.5635, 0.0136, 0.5635, 0.0136, 0.5634, 0.01369, 0.5634, 0.01369, 0.5634, 0.0136, 0.5634, 0.0136, 0.5634, 0.01369, 0.5633, 0.01369, 0.5633, 0.0136, 0.5634, 0.0136, 0.5633, 0.01369, 0.5633, 0.01369, 0.5633, 0.0136, 0.5633, 0.0136, 0.5632, 0.01369, 0.5632, 0.01369, 0.5632, 0.0136, 0.5632, 0.0136, 0.5632, 0.01369, 0.5631, 0.01369, 0.5631, 0.0136, 0.5632, 0.0136, 0.5631, 0.01369, 0.5631, 0.01369, 0.5631, 0.0136, 0.5631, 0.0136, 0.5631, 0.01369, 0.563, 0.01369, 0.563, 0.0136, 0.563, 0.0136, 0.563, 0.01369, 0.5629, 0.01369, 0.563, 0.0136, 0.563, 0.0136, 0.5629, 0.01369, 0.5629, 0.01369, 0.5629, 0.0136, 0.5629, 0.0136, 0.5629, 0.01369, 0.5628, 0.01369, 0.5628, 0.0136, 0.5629, 0.0136, 0.5628, 0.01369, 0.5628, 0.01369, 0.5628, 0.0136, 0.5628, 0.0136, 0.5627, 0.01369, 0.5627, 0.01369, 0.5627, 0.0136, 0.5627, 0.0136, 0.5627, 0.01369, 0.5626, 0.01369, 0.5626, 0.0136, 0.5627, 0.0136, 0.5626, 0.01369, 0.5626, 0.01369, 0.5626, 0.0136, 0.5626, 0.0136, 0.5626, 0.01369, 0.5625, 0.01369, 0.5625, 0.0136, 0.5625, 0.0136, 0.5625, 0.01369, 0.5624, 0.01369, 0.5625, 0.0136, 0.5625, 0.0136, 0.5624, 0.01369, 0.5624, 0.01369, 0.5624, 0.0136, 0.5624, 0.0136, 0.5624, 0.01369, 0.5623, 0.01369, 0.5623, 0.0136, 0.5624, 0.0136, 0.5623, 0.01369, 0.5623, 0.01369, 0.5623, 0.0136, 0.5623, 0.0136, 0.5622, 0.01369, 0.5622, 0.01369, 0.5622, 0.0136, 0.5622, 0.0136, 0.5622, 0.01369, 0.5621, 0.01369, 0.5621, 0.0136, 0.5622, 0.0136, 0.5621, 0.01369, 0.5621, 0.01369, 0.5621, 0.0136, 0.5621, 0.0136, 0.5621, 0.01369, 0.562, 0.01369, 0.562, 0.0136, 0.562, 0.0136, 0.562, 0.01369, 0.5619, 0.01369, 0.562, 0.0136, 0.562, 0.0136, 0.5619, 0.01369, 0.5619, 0.01369, 0.5619, 0.0136, 0.5619, 0.0136, 0.5619, 0.01369, 0.5618, 0.01369, 0.5618, 0.0136, 0.5619, 0.0136, 0.5618, 0.01369, 0.5618, 0.01369, 0.5618, 0.0136, 0.5618, 0.0136, 0.5617, 0.01369, 0.5617, 0.01369, 0.5617, 0.0136, 0.5617, 0.0136, 0.5617, 0.01369, 0.5616, 0.01369, 0.5616, 0.0136, 0.5617, 0.0136, 0.5616, 0.01369, 0.5616, 0.01369, 0.5616, 0.0136, 0.5616, 0.0136, 0.5616, 0.01369, 0.5615, 0.01369, 0.5615, 0.0136, 0.5615, 0.0136, 0.6881, 0.9645, 0.6881, 0.9645, 0.6881, 0.9645, 0.6881, 0.9645, 0.5615, 0.01435, 0.5616, 0.01435, 0.5616, 0.01443, 0.5615, 0.01443, 0.624, 0.9847, 0.6241, 0.9847, 0.624, 0.9847, 0.624, 0.9847, 0.5616, 0.01435, 0.5616, 0.01435, 0.5616, 0.01443, 0.5616, 0.01443, 0.6241, 0.9847, 0.6241, 0.9847, 0.6241, 0.9847, 0.6241, 0.9847, 0.5616, 0.01435, 0.5617, 0.01435, 0.5617, 0.01443, 0.5616, 0.01443, 0.6241, 0.9847, 0.6242, 0.9847, 0.6242, 0.9847, 0.6241, 0.9847, 0.5617, 0.01435, 0.5617, 0.01435, 0.5617, 0.01443, 0.5617, 0.01443, 0.6242, 0.9847, 0.6242, 0.9847, 0.6242, 0.9847, 0.6242, 0.9847, 0.5617, 0.01435, 0.5618, 0.01435, 0.5618, 0.01443, 0.5618, 0.01443, 0.6243, 0.9847, 0.6243, 0.9847, 0.6243, 0.9847, 0.6243, 0.9847, 0.5618, 0.01435, 0.5619, 0.01435, 0.5619, 0.01443, 0.5618, 0.01443, 0.6243, 0.9847, 0.6244, 0.9847, 0.6244, 0.9847, 0.6243, 0.9847, 0.5619, 0.01435, 0.5619, 0.01435, 0.5619, 0.01443, 0.5619, 0.01443, 0.6244, 0.9847, 0.6244, 0.9847, 0.6244, 0.9847, 0.6244, 0.9847, 0.5619, 0.01435, 0.562, 0.01435, 0.562, 0.01443, 0.5619, 0.01443, 0.6244, 0.9847, 0.6245, 0.9847, 0.6245, 0.9847, 0.6245, 0.9847, 0.562, 0.01435, 0.5621, 0.01435, 0.5621, 0.01443, 0.562, 0.01443, 0.6245, 0.9847, 0.6246, 0.9847, 0.6245, 0.9847, 0.6245, 0.9847, 0.5621, 0.01435, 0.5621, 0.01435, 0.5621, 0.01443, 0.5621, 0.01443, 0.6246, 0.9847, 0.6246, 0.9847, 0.6246, 0.9847, 0.6246, 0.9847, 0.5621, 0.01435, 0.5622, 0.01435, 0.5622, 0.01443, 0.5621, 0.01443, 0.6246, 0.9847, 0.6247, 0.9847, 0.6247, 0.9847, 0.6246, 0.9847, 0.5622, 0.01435, 0.5623, 0.01435, 0.5622, 0.01443, 0.5622, 0.01443, 0.6247, 0.9847, 0.6247, 0.9847, 0.6247, 0.9847, 0.6247, 0.9847, 0.5623, 0.01435, 0.5623, 0.01435, 0.5623, 0.01443, 0.5623, 0.01443, 0.6248, 0.9847, 0.6248, 0.9847, 0.6248, 0.9847, 0.6248, 0.9847, 0.5623, 0.01435, 0.5624, 0.01435, 0.5624, 0.01443, 0.5623, 0.01443, 0.6248, 0.9847, 0.6249, 0.9847, 0.6249, 0.9847, 0.6248, 0.9847, 0.5624, 0.01435, 0.5624, 0.01435, 0.5624, 0.01443, 0.5624, 0.01443, 0.6249, 0.9847, 0.6249, 0.9847, 0.6249, 0.9847, 0.6249, 0.9847, 0.5624, 0.01435, 0.5625, 0.01435, 0.5625, 0.01443, 0.5624, 0.01443, 0.6249, 0.9847, 0.625, 0.9847, 0.625, 0.9847, 0.625, 0.9847, 0.5625, 0.01435, 0.5626, 0.01435, 0.5626, 0.01443, 0.5625, 0.01443, 0.625, 0.9847, 0.6251, 0.9847, 0.625, 0.9847, 0.625, 0.9847, 0.5626, 0.01435, 0.5626, 0.01435, 0.5626, 0.01443, 0.5626, 0.01443, 0.6251, 0.9847, 0.6251, 0.9847, 0.6251, 0.9847, 0.6251, 0.9847, 0.5626, 0.01435, 0.5627, 0.01435, 0.5627, 0.01443, 0.5626, 0.01443, 0.6251, 0.9847, 0.6252, 0.9847, 0.6252, 0.9847, 0.6251, 0.9847, 0.5627, 0.01435, 0.5627, 0.01435, 0.5627, 0.01443, 0.5627, 0.01443, 0.6252, 0.9847, 0.6252, 0.9847, 0.6252, 0.9847, 0.6252, 0.9847, 0.5627, 0.01435, 0.5628, 0.01435, 0.5628, 0.01443, 0.5628, 0.01443, 0.6253, 0.9847, 0.6253, 0.9847, 0.6253, 0.9847, 0.6253, 0.9847, 0.5628, 0.01435, 0.5629, 0.01435, 0.5629, 0.01443, 0.5628, 0.01443, 0.6253, 0.9847, 0.6254, 0.9847, 0.6254, 0.9847, 0.6253, 0.9847, 0.5629, 0.01435, 0.5629, 0.01435, 0.5629, 0.01443, 0.5629, 0.01443, 0.6254, 0.9847, 0.6254, 0.9847, 0.6254, 0.9847, 0.6254, 0.9847, 0.5629, 0.01435, 0.563, 0.01435, 0.563, 0.01443, 0.5629, 0.01443, 0.6254, 0.9847, 0.6255, 0.9847, 0.6255, 0.9847, 0.6255, 0.9847, 0.563, 0.01435, 0.5631, 0.01435, 0.5631, 0.01443, 0.563, 0.01443, 0.6255, 0.9847, 0.6256, 0.9847, 0.6255, 0.9847, 0.6255, 0.9847, 0.5631, 0.01435, 0.5631, 0.01435, 0.5631, 0.01443, 0.5631, 0.01443, 0.6256, 0.9847, 0.6256, 0.9847, 0.6256, 0.9847, 0.6256, 0.9847, 0.5631, 0.01435, 0.5632, 0.01435, 0.5632, 0.01443, 0.5631, 0.01443, 0.6256, 0.9847, 0.6257, 0.9847, 0.6257, 0.9847, 0.6256, 0.9847, 0.5632, 0.01435, 0.5633, 0.01435, 0.5632, 0.01443, 0.5632, 0.01443, 0.6257, 0.9847, 0.6257, 0.9847, 0.6257, 0.9847, 0.6257, 0.9847, 0.5633, 0.01435, 0.5633, 0.01435, 0.5633, 0.01443, 0.5633, 0.01443, 0.6258, 0.9847, 0.6258, 0.9847, 0.6258, 0.9847, 0.6258, 0.9847, 0.5633, 0.01435, 0.5634, 0.01435, 0.5634, 0.01443, 0.5633, 0.01443, 0.6258, 0.9847, 0.6259, 0.9847, 0.6259, 0.9847, 0.6258, 0.9847, 0.5634, 0.01435, 0.5634, 0.01435, 0.5634, 0.01443, 0.5634, 0.01443, 0.6259, 0.9847, 0.6259, 0.9847, 0.6259, 0.9847, 0.6259, 0.9847, 0.5634, 0.01435, 0.5635, 0.01435, 0.5635, 0.01443, 0.5634, 0.01443, 0.6259, 0.9847, 0.626, 0.9847, 0.626, 0.9847, 0.626, 0.9847, 0.6881, 0.9639, 0.6881, 0.9639, 0.6881, 0.9639, 0.6881, 0.9639, 0.6875, 0.9645, 0.6875, 0.9645, 0.6875, 0.9645, 0.6875, 0.9645, 0.687, 0.9645, 0.687, 0.9645, 0.687, 0.9645, 0.687, 0.9645, 0.6884, 0.9645, 0.6883, 0.9645, 0.6883, 0.9645, 0.6884, 0.9645, 0.6878, 0.9645, 0.6878, 0.9645, 0.6878, 0.9645, 0.6878, 0.9645, 0.6872, 0.9645, 0.6872, 0.9645, 0.6872, 0.9645, 0.6872, 0.9645, 0.6867, 0.9645, 0.6866, 0.9645, 0.6866, 0.9645, 0.6867, 0.9645, 0.688, 0.9645, 0.688, 0.9645, 0.688, 0.9645, 0.688, 0.9645, 0.6875, 0.9645, 0.6875, 0.9645, 0.6875, 0.9645, 0.6875, 0.9645, 0.6869, 0.9645, 0.6869, 0.9645, 0.6869, 0.9645, 0.6869, 0.9645, 0.6883, 0.9645, 0.6883, 0.9645, 0.6883, 0.9645, 0.6883, 0.9645, 0.6877, 0.9645, 0.6877, 0.9645, 0.6877, 0.9645, 0.6877, 0.9645, 0.6872, 0.9645, 0.6871, 0.9645, 0.6871, 0.9645, 0.6872, 0.9645, 0.6866, 0.9645, 0.6866, 0.9645, 0.6866, 0.9645, 0.6866, 0.9645, 0.688, 0.9645, 0.688, 0.9645, 0.688, 0.9645, 0.688, 0.9645, 0.6874, 0.9645, 0.6874, 0.9645, 0.6874, 0.9645, 0.6874, 0.9645, 0.6869, 0.9645, 0.6868, 0.9645, 0.6868, 0.9645, 0.6869, 0.9645, 0.6865, 0.9645, 0.6865, 0.9645, 0.6865, 0.9645, 0.6865, 0.9645, 0.6882, 0.9645, 0.6882, 0.9645, 0.6882, 0.9645, 0.6882, 0.9645, 0.6877, 0.9645, 0.6876, 0.9645, 0.6876, 0.9645, 0.6877, 0.9645, 0.6871, 0.9645, 0.6871, 0.9645, 0.6871, 0.9645, 0.6871, 0.9645, 0.6885, 0.9645, 0.6885, 0.9645, 0.6885, 0.9645, 0.6885, 0.9645, 0.6879, 0.9645, 0.6879, 0.9645, 0.6879, 0.9645, 0.6879, 0.9645, 0.6874, 0.9645, 0.6873, 0.9645, 0.6873, 0.9645, 0.6874, 0.9645, 0.6868, 0.9645, 0.6868, 0.9645, 0.6868, 0.9645, 0.6868, 0.9645, 0.6882, 0.9645, 0.6881, 0.9645, 0.6881, 0.9645, 0.6882, 0.9645, 0.6876, 0.9645, 0.6876, 0.9645, 0.6876, 0.9645, 0.6876, 0.9645, 0.687, 0.9645, 0.687, 0.9645, 0.687, 0.9645, 0.687, 0.9645, 0.6884, 0.9645, 0.6884, 0.9645, 0.6884, 0.9645, 0.6884, 0.9645, 0.6879, 0.9645, 0.6878, 0.9645, 0.6878, 0.9645, 0.6879, 0.9645, 0.6873, 0.9645, 0.6873, 0.9645, 0.6873, 0.9645, 0.6873, 0.9645, 0.6867, 0.9645, 0.6867, 0.9645, 0.6867, 0.9645, 0.6867, 0.9645, 0.5616, 0.9646, 0.5616, 0.9646, 0.5616, 0.9646, 0.5616, 0.9646, 0.5616, 0.01374, 0.5616, 0.01374, 0.5616, 0.01369, 0.5616, 0.01369, 0.5617, 0.01374, 0.5616, 0.01374, 0.5616, 0.01369, 0.5617, 0.01369, 0.5617, 0.01374, 0.5617, 0.01374, 0.5617, 0.01369, 0.5617, 0.01369, 0.5618, 0.01374, 0.5617, 0.01374, 0.5618, 0.01369, 0.5618, 0.01369, 0.5619, 0.01374, 0.5618, 0.01374, 0.5618, 0.01369, 0.5619, 0.01369, 0.5619, 0.01374, 0.5619, 0.01374, 0.5619, 0.01369, 0.5619, 0.01369, 0.5621, 0.9646, 0.562, 0.9646, 0.562, 0.9646, 0.5621, 0.9646, 0.562, 0.9646, 0.5621, 0.9646, 0.5621, 0.9646, 0.562, 0.9646, 0.5621, 0.01374, 0.5621, 0.01374, 0.5621, 0.01369, 0.5621, 0.01369, 0.5622, 0.01374, 0.5621, 0.01374, 0.5621, 0.01369, 0.5622, 0.01369, 0.5623, 0.01374, 0.5622, 0.01374, 0.5622, 0.01369, 0.5622, 0.01369, 0.5623, 0.01374, 0.5623, 0.01374, 0.5623, 0.01369, 0.5623, 0.01369, 0.5624, 0.01374, 0.5623, 0.01374, 0.5623, 0.01369, 0.5624, 0.01369, 0.5624, 0.01374, 0.5624, 0.01374, 0.5624, 0.01369, 0.5624, 0.01369, 0.5625, 0.01374, 0.5624, 0.01374, 0.5624, 0.01374, 0.5625, 0.01374, 0.5625, 0.01369, 0.5626, 0.01369, 0.5626, 0.01369, 0.5625, 0.01369, 0.5626, 0.01374, 0.5626, 0.01374, 0.5626, 0.01369, 0.5626, 0.01369, 0.5627, 0.01374, 0.5626, 0.01374, 0.5626, 0.01369, 0.5627, 0.01369, 0.5627, 0.01374, 0.5627, 0.01374, 0.5627, 0.01369, 0.5627, 0.01369, 0.5628, 0.01374, 0.5627, 0.01374, 0.5628, 0.01369, 0.5628, 0.01369, 0.5629, 0.01374, 0.5628, 0.01374, 0.5628, 0.01369, 0.5629, 0.01369, 0.5629, 0.01374, 0.5629, 0.01374, 0.5629, 0.01369, 0.5629, 0.01369, 0.5629, 0.01369, 0.563, 0.01369, 0.563, 0.01369, 0.5629, 0.01369, 0.563, 0.9646, 0.5629, 0.9646, 0.5629, 0.9646, 0.563, 0.9646, 0.5631, 0.01374, 0.5631, 0.01374, 0.5631, 0.01369, 0.5631, 0.01369, 0.5632, 0.01374, 0.5631, 0.01374, 0.5631, 0.01369, 0.5632, 0.01369, 0.5633, 0.01374, 0.5632, 0.01374, 0.5632, 0.01369, 0.5632, 0.01369, 0.5633, 0.01374, 0.5633, 0.01374, 0.5633, 0.01369, 0.5633, 0.01369, 0.5634, 0.01374, 0.5633, 0.01374, 0.5633, 0.01369, 0.5634, 0.01369, 0.5634, 0.01374, 0.5634, 0.01374, 0.5634, 0.01369, 0.5634, 0.01369, 0.5635, 0.9646, 0.5634, 0.9646, 0.5634, 0.9646, 0.5635, 0.9646, 0.5624, 0.9646, 0.5624, 0.9646, 0.5624, 0.9646, 0.5624, 0.9646, 0.5625, 0.01369, 0.5626, 0.01369, 0.5626, 0.01369, 0.5625, 0.01369, 0.5626, 0.01369, 0.5626, 0.01374, 0.5626, 0.01374, 0.5626, 0.01369, 0.5624, 0.01369, 0.5625, 0.01369, 0.5625, 0.01369, 0.5624, 0.01369, 0.5626, 0.01374, 0.5625, 0.01374, 0.5625, 0.01374, 0.5626, 0.01374, 0.5624, 0.01374, 0.5624, 0.01369, 0.5624, 0.01369, 0.5624, 0.01374, 0.5625, 0.9646, 0.5624, 0.9646, 0.5624, 0.9646, 0.5625, 0.9646, 0.5624, 0.9646, 0.5625, 0.9646, 0.5625, 0.9646, 0.5624, 0.9646, 0.5626, 0.9646, 0.5626, 0.9646, 0.5626, 0.9646, 0.5626, 0.9646, 0.5626, 0.9646, 0.5625, 0.9646, 0.5625, 0.9646, 0.5626, 0.9646, 0.5624, 0.01369, 0.5625, 0.01369, 0.5625, 0.01369, 0.5624, 0.01369, 0.5625, 0.9646, 0.5624, 0.9646, 0.5624, 0.9646, 0.5625, 0.9646, 0.5621, 0.9646, 0.5621, 0.9646, 0.5621, 0.9646, 0.5621, 0.9646, 0.5619, 0.9646, 0.5619, 0.9646, 0.5619, 0.9646, 0.5619, 0.9646, 0.5619, 0.9646, 0.5619, 0.9646, 0.5619, 0.9646, 0.5619, 0.9646, 0.5621, 0.9646, 0.5621, 0.9646, 0.5621, 0.9646, 0.5621, 0.9646, 0.5619, 0.9646, 0.562, 0.9646, 0.562, 0.9646, 0.5619, 0.9646, 0.562, 0.9646, 0.5619, 0.9646, 0.5619, 0.9646, 0.562, 0.9646, 0.5635, 0.9646, 0.5634, 0.9646, 0.5634, 0.9646, 0.5635, 0.9646, 0.5634, 0.9646, 0.5634, 0.9646, 0.5634, 0.9646, 0.5634, 0.9646, 0.5616, 0.9646, 0.5615, 0.9646, 0.5615, 0.9646, 0.5616, 0.9646, 0.5634, 0.9646, 0.5634, 0.9646, 0.5634, 0.9646, 0.5634, 0.9646, 0.5615, 0.01369, 0.5616, 0.01369, 0.5616, 0.01369, 0.5615, 0.01369, 0.5634, 0.01369, 0.5635, 0.01369, 0.5635, 0.01369, 0.5634, 0.01369, 0.5631, 0.9646, 0.563, 0.9646, 0.563, 0.9646, 0.5631, 0.9646, 0.5631, 0.9646, 0.5631, 0.9646, 0.5631, 0.9646, 0.5631, 0.9646, 0.5629, 0.9646, 0.5629, 0.9646, 0.5629, 0.9646, 0.5629, 0.9646, 0.5631, 0.9646, 0.5631, 0.9646, 0.5631, 0.9646, 0.5631, 0.9646, 0.563, 0.01369, 0.5631, 0.01369, 0.5631, 0.01369, 0.563, 0.01369, 0.5631, 0.9646, 0.563, 0.9646, 0.563, 0.9646, 0.5631, 0.9646, 0.5616, 0.9646, 0.5615, 0.9646, 0.5615, 0.9646, 0.5616, 0.9646, 0.5635, 0.9646, 0.5634, 0.9646, 0.5634, 0.9646, 0.5635, 0.9646, 0.5634, 0.9646, 0.5635, 0.9646, 0.5635, 0.9646, 0.5634, 0.9646, 0.5616, 0.9646, 0.5616, 0.9646, 0.5616, 0.9646, 0.5616, 0.9646, 0.5616, 0.9646, 0.5615, 0.9646, 0.5615, 0.9646, 0.5616, 0.9646, 0.5615, 0.9646, 0.5616, 0.9646, 0.5616, 0.9646, 0.5615, 0.9646, 0.563, 0.9646, 0.5629, 0.9646, 0.5629, 0.9646, 0.563, 0.9646, 0.5631, 0.9646, 0.563, 0.9646, 0.563, 0.9646, 0.5631, 0.9646, 0.5629, 0.9646, 0.563, 0.9646, 0.563, 0.9646, 0.5629, 0.9646, 0.563, 0.9646, 0.5629, 0.9646, 0.5629, 0.9646, 0.563, 0.9646, 0.563, 0.9646, 0.5631, 0.9646, 0.5631, 0.9646, 0.563, 0.9646, 0.5629, 0.9646, 0.5629, 0.9646, 0.5629, 0.9646, 0.5629, 0.9646, 0.5625, 0.9646, 0.5624, 0.9646, 0.5624, 0.9646, 0.5625, 0.9646, 0.5626, 0.9646, 0.5625, 0.9646, 0.5625, 0.9646, 0.5626, 0.9646, 0.5625, 0.9646, 0.5626, 0.9646, 0.5626, 0.9646, 0.5625, 0.9646, 0.5624, 0.9646, 0.5624, 0.9646, 0.5624, 0.9646, 0.5624, 0.9646, 0.5626, 0.9646, 0.5626, 0.9646, 0.5626, 0.9646, 0.5626, 0.9646, 0.5626, 0.9646, 0.5625, 0.9646, 0.5625, 0.9646, 0.5626, 0.9646, 0.562, 0.9646, 0.5619, 0.9646, 0.5619, 0.9646, 0.562, 0.9646, 0.5621, 0.9646, 0.562, 0.9646, 0.562, 0.9646, 0.5621, 0.9646, 0.5621, 0.9646, 0.562, 0.9646, 0.562, 0.9646, 0.5621, 0.9646, 0.5619, 0.9646, 0.562, 0.9646, 0.562, 0.9646, 0.5619, 0.9646, 0.562, 0.9646, 0.5619, 0.9646, 0.5619, 0.9646, 0.562, 0.9646, 0.562, 0.9646, 0.5621, 0.9646, 0.5621, 0.9646, 0.562, 0.9646, 0.5616, 0.01374, 0.5616, 0.01396, 0.5615, 0.01396, 0.5615, 0.01374, 0.5634, 0.01374, 0.5634, 0.01396, 0.5633, 0.01396, 0.5633, 0.01374, 0.5634, 0.01374, 0.5634, 0.01396, 0.5634, 0.01396, 0.5634, 0.01374, 0.5616, 0.01374, 0.5616, 0.01396, 0.5616, 0.01396, 0.5616, 0.01374, 0.5617, 0.01374, 0.5617, 0.01396, 0.5616, 0.01396, 0.5616, 0.01374, 0.5617, 0.01374, 0.5617, 0.01396, 0.5617, 0.01396, 0.5617, 0.01374, 0.5618, 0.01374, 0.5618, 0.01396, 0.5617, 0.01396, 0.5617, 0.01374, 0.5619, 0.01374, 0.5619, 0.01396, 0.5618, 0.01396, 0.5618, 0.01374, 0.5619, 0.01374, 0.5619, 0.01396, 0.5619, 0.01396, 0.5619, 0.01374, 0.562, 0.01374, 0.562, 0.01396, 0.5619, 0.01396, 0.5619, 0.01374, 0.5621, 0.01374, 0.5621, 0.01396, 0.562, 0.01396, 0.562, 0.01374, 0.5621, 0.01374, 0.5621, 0.01396, 0.5621, 0.01396, 0.5621, 0.01374, 0.5622, 0.01374, 0.5622, 0.01396, 0.5621, 0.01396, 0.5621, 0.01374, 0.5623, 0.01374, 0.5623, 0.01396, 0.5622, 0.01396, 0.5622, 0.01374, 0.5623, 0.01374, 0.5623, 0.01396, 0.5623, 0.01396, 0.5623, 0.01374, 0.5624, 0.01374, 0.5624, 0.01396, 0.5623, 0.01396, 0.5623, 0.01374, 0.5624, 0.01374, 0.5624, 0.01396, 0.5624, 0.01396, 0.5624, 0.01374, 0.5625, 0.01374, 0.5625, 0.01396, 0.5624, 0.01396, 0.5624, 0.01374, 0.5626, 0.01374, 0.5626, 0.01396, 0.5625, 0.01396, 0.5625, 0.01374, 0.5626, 0.01374, 0.5626, 0.01396, 0.5626, 0.01396, 0.5626, 0.01374, 0.5627, 0.01374, 0.5627, 0.01396, 0.5626, 0.01396, 0.5626, 0.01374, 0.5627, 0.01374, 0.5627, 0.01396, 0.5627, 0.01396, 0.5627, 0.01374, 0.5628, 0.01374, 0.5628, 0.01396, 0.5627, 0.01396, 0.5627, 0.01374, 0.5629, 0.01374, 0.5629, 0.01396, 0.5628, 0.01396, 0.5628, 0.01374, 0.5629, 0.01374, 0.5629, 0.01396, 0.5629, 0.01396, 0.5629, 0.01374, 0.563, 0.01374, 0.563, 0.01396, 0.5629, 0.01396, 0.5629, 0.01374, 0.5631, 0.01374, 0.5631, 0.01396, 0.563, 0.01396, 0.563, 0.01374, 0.5631, 0.01374, 0.5631, 0.01396, 0.5631, 0.01396, 0.5631, 0.01374, 0.5632, 0.01374, 0.5632, 0.01396, 0.5631, 0.01396, 0.5631, 0.01374, 0.5633, 0.01374, 0.5633, 0.01396, 0.5632, 0.01396, 0.5632, 0.01374, 0.5633, 0.01374, 0.5633, 0.01396, 0.5633, 0.01396, 0.5633, 0.01374, 0.5635, 0.01374, 0.5635, 0.01396, 0.5634, 0.01396, 0.5634, 0.01374, 0.5005, 0.6066, 0.5005, 0.6066, 0.5006, 0.6066, 0.5005, 0.6066, 0.5004, 0.6066, 0.5005, 0.6066, 0.5005, 0.6066, 0.5004, 0.6066, 0.5004, 0.6066, 0.5004, 0.6066, 0.5004, 0.6066, 0.5004, 0.6066, 0.5005, 0.6066, 0.5005, 0.6063, 0.5006, 0.6062, 0.5006, 0.6066, 0.5004, 0.6063, 0.5004, 0.6066, 0.5004, 0.6066, 0.5004, 0.6062, 0.5004, 0.6063, 0.5004, 0.6063, 0.5004, 0.6062, 0.5004, 0.6062, 0.5005, 0.6063, 0.5004, 0.6063, 0.5004, 0.6062, 0.5005, 0.6062, 0.5005, 0.6063, 0.5005, 0.6063, 0.5005, 0.6062, 0.5006, 0.6062, 0.3755, 0.3459, 0.3755, 0.3462, 0.3755, 0.3462, 0.3755, 0.3459, 0.3755, 0.3459, 0.3755, 0.3462, 0.3754, 0.3462, 0.3754, 0.3459, 0.3754, 0.3459, 0.3754, 0.3462, 0.3754, 0.3462, 0.3754, 0.3459, 0.5005, 0.6066, 0.5005, 0.6066, 0.5005, 0.6066, 0.5005, 0.6066, 0.5005, 0.6063, 0.5005, 0.6063, 0.5005, 0.6063, 0.5005, 0.6063, 0.5004, 0.6063, 0.5004, 0.6063, 0.5004, 0.6063, 0.5004, 0.6063, 0.5005, 0.6063, 0.5005, 0.6066, 0.5005, 0.6066, 0.5005, 0.6063, 0.5005, 0.6066, 0.5004, 0.6066, 0.5004, 0.6066, 0.5005, 0.6066, 0.5, 0.6066, 0.5, 0.6066, 0.5001, 0.6066, 0.5, 0.6066, 0.4999, 0.6066, 0.5, 0.6066, 0.5, 0.6066, 0.4999, 0.6066, 0.4999, 0.6066, 0.4999, 0.6066, 0.4999, 0.6066, 0.4999, 0.6066, 0.5, 0.6066, 0.5, 0.6063, 0.5001, 0.6062, 0.5001, 0.6066, 0.4999, 0.6063, 0.4999, 0.6066, 0.4999, 0.6066, 0.4999, 0.6062, 0.4999, 0.6063, 0.4999, 0.6063, 0.4999, 0.6062, 0.4999, 0.6062, 0.5, 0.6063, 0.4999, 0.6063, 0.4999, 0.6062, 0.5, 0.6062, 0.5, 0.6063, 0.5, 0.6063, 0.5, 0.6062, 0.5001, 0.6062, 0.4995, 0.6066, 0.4995, 0.6066, 0.4996, 0.6066, 0.4995, 0.6066, 0.4994, 0.6066, 0.4995, 0.6066, 0.4995, 0.6066, 0.4994, 0.6066, 0.4994, 0.6066, 0.4994, 0.6066, 0.4994, 0.6066, 0.4994, 0.6066, 0.4995, 0.6066, 0.4995, 0.6063, 0.4996, 0.6062, 0.4996, 0.6066, 0.4994, 0.6063, 0.4994, 0.6066, 0.4994, 0.6066, 0.4994, 0.6062, 0.4994, 0.6063, 0.4994, 0.6063, 0.4994, 0.6062, 0.4994, 0.6062, 0.4995, 0.6063, 0.4994, 0.6063, 0.4994, 0.6062, 0.4995, 0.6062, 0.4995, 0.6063, 0.4995, 0.6063, 0.4995, 0.6062, 0.4996, 0.6062, 0.5009, 0.6066, 0.501, 0.6066, 0.501, 0.6066, 0.5009, 0.6066, 0.5009, 0.6066, 0.5009, 0.6066, 0.5009, 0.6066, 0.5009, 0.6066, 0.499, 0.6066, 0.499, 0.6066, 0.4991, 0.6066, 0.499, 0.6066, 0.499, 0.6066, 0.499, 0.6063, 0.4991, 0.6062, 0.4991, 0.6066, 0.5009, 0.6063, 0.5009, 0.6066, 0.5009, 0.6066, 0.5009, 0.6062, 0.499, 0.6063, 0.499, 0.6063, 0.499, 0.6062, 0.4991, 0.6062, 0.5009, 0.6063, 0.5009, 0.6063, 0.5009, 0.6062, 0.5009, 0.6062, 0.501, 0.6063, 0.5009, 0.6063, 0.5009, 0.6062, 0.501, 0.6062, 0.376, 0.3459, 0.376, 0.3462, 0.3759, 0.3462, 0.3759, 0.3459, 0.3759, 0.3459, 0.3759, 0.3462, 0.3759, 0.3462, 0.3759, 0.3459, 0.374, 0.3459, 0.374, 0.3462, 0.374, 0.3462, 0.374, 0.3459, 0.499, 0.6066, 0.499, 0.6066, 0.499, 0.6066, 0.499, 0.6066, 0.501, 0.6066, 0.5009, 0.6066, 0.5009, 0.6066, 0.501, 0.6066, 0.5009, 0.6063, 0.501, 0.6063, 0.501, 0.6063, 0.5009, 0.6063, 0.499, 0.6063, 0.499, 0.6063, 0.499, 0.6063, 0.499, 0.6063, 0.499, 0.6063, 0.499, 0.6066, 0.499, 0.6066, 0.499, 0.6063, 0.375, 0.3459, 0.375, 0.3462, 0.375, 0.3462, 0.375, 0.3459, 0.375, 0.3459, 0.375, 0.3462, 0.3749, 0.3462, 0.3749, 0.3459, 0.3749, 0.3459, 0.3749, 0.3462, 0.3749, 0.3462, 0.3749, 0.3459, 0.5, 0.6063, 0.5, 0.6066, 0.5, 0.6066, 0.5, 0.6063, 0.5, 0.6066, 0.4999, 0.6066, 0.4999, 0.6066, 0.5, 0.6066, 0.4999, 0.6063, 0.5, 0.6063, 0.5, 0.6063, 0.4999, 0.6063, 0.4999, 0.6066, 0.4999, 0.6063, 0.4999, 0.6063, 0.4999, 0.6066, 0.4999, 0.6066, 0.4999, 0.6066, 0.4999, 0.6066, 0.4999, 0.6066, 0.3745, 0.3459, 0.3745, 0.3462, 0.3745, 0.3462, 0.3745, 0.3459, 0.3745, 0.3459, 0.3745, 0.3462, 0.3744, 0.3462, 0.3744, 0.3459, 0.3744, 0.3459, 0.3744, 0.3462, 0.3744, 0.3462, 0.3744, 0.3459, 0.4995, 0.6066, 0.4995, 0.6066, 0.4995, 0.6066, 0.4995, 0.6066, 0.4995, 0.6063, 0.4995, 0.6063, 0.4995, 0.6063, 0.4995, 0.6063, 0.4994, 0.6063, 0.4994, 0.6063, 0.4994, 0.6063, 0.4994, 0.6063, 0.4995, 0.6063, 0.4995, 0.6066, 0.4995, 0.6066, 0.4995, 0.6063, 0.4995, 0.6066, 0.4994, 0.6066, 0.4994, 0.6066, 0.4995, 0.6066, 0.688, 0.9641, 0.688, 0.9641, 0.688, 0.9642, 0.688, 0.9642, 0.688, 0.9641, 0.688, 0.9641, 0.688, 0.9642, 0.6881, 0.9642, 0.6881, 0.9641, 0.688, 0.9641, 0.6881, 0.9642, 0.6881, 0.9642, 0.6881, 0.9641, 0.6881, 0.9641, 0.6881, 0.9642, 0.6881, 0.9641, 0.6881, 0.964, 0.6881, 0.9641, 0.6881, 0.9641, 0.6882, 0.9641, 0.6881, 0.964, 0.6881, 0.964, 0.6882, 0.9641, 0.6882, 0.9641, 0.6881, 0.964, 0.6881, 0.964, 0.6882, 0.9641, 0.6882, 0.964, 0.6881, 0.964, 0.6881, 0.964, 0.6882, 0.964, 0.6882, 0.964, 0.6881, 0.964, 0.6881, 0.964, 0.6882, 0.964, 0.6882, 0.9639, 0.6881, 0.964, 0.6881, 0.964, 0.6882, 0.9639, 0.6882, 0.9639, 0.6881, 0.9639, 0.6881, 0.964, 0.6882, 0.9639, 0.6882, 0.9639, 0.6881, 0.9639, 0.6881, 0.9639, 0.6882, 0.9639, 0.6881, 0.9638, 0.6881, 0.9639, 0.6881, 0.9639, 0.6881, 0.9638, 0.6881, 0.9638, 0.688, 0.9639, 0.6881, 0.9639, 0.6881, 0.9638, 0.6881, 0.9638, 0.688, 0.9639, 0.688, 0.9639, 0.6881, 0.9638, 0.688, 0.9638, 0.688, 0.9639, 0.688, 0.9639, 0.688, 0.9638, 0.688, 0.9638, 0.688, 0.9639, 0.688, 0.9639, 0.688, 0.9638, 0.688, 0.9638, 0.688, 0.9639, 0.688, 0.9639, 0.688, 0.9638, 0.6879, 0.9638, 0.6879, 0.9639, 0.688, 0.9639, 0.6879, 0.9638, 0.6879, 0.9638, 0.6879, 0.9639, 0.6879, 0.9639, 0.6879, 0.9638, 0.6879, 0.9638, 0.6879, 0.9639, 0.6879, 0.9639, 0.6879, 0.9638, 0.6878, 0.9639, 0.6879, 0.964, 0.6879, 0.9639, 0.6878, 0.9639, 0.6878, 0.9639, 0.6879, 0.964, 0.6879, 0.964, 0.6878, 0.9639, 0.6878, 0.9639, 0.6879, 0.964, 0.6879, 0.964, 0.6878, 0.9639, 0.6878, 0.964, 0.6879, 0.964, 0.6879, 0.964, 0.6878, 0.964, 0.6878, 0.964, 0.6879, 0.964, 0.6879, 0.964, 0.6878, 0.964, 0.6878, 0.9641, 0.6879, 0.964, 0.6879, 0.964, 0.6878, 0.9641, 0.6878, 0.9641, 0.6879, 0.9641, 0.6879, 0.964, 0.6878, 0.9641, 0.6879, 0.9641, 0.6879, 0.9641, 0.6879, 0.9641, 0.6879, 0.9641, 0.6879, 0.9642, 0.688, 0.9641, 0.6879, 0.9641, 0.6879, 0.9642, 0.6879, 0.9642, 0.688, 0.9641, 0.688, 0.9641, 0.6879, 0.9642, 0.688, 0.9642, 0.688, 0.9641, 0.688, 0.9641, 0.688, 0.9642, 0.688, 0.9642, 0.688, 0.9641, 0.688, 0.9641, 0.688, 0.9641, 0.6881, 0.9641, 0.6881, 0.9641, 0.6881, 0.964, 0.6881, 0.964, 0.6881, 0.964, 0.6881, 0.964, 0.6881, 0.964, 0.6881, 0.964, 0.6881, 0.9639, 0.6881, 0.9639, 0.6881, 0.9639, 0.688, 0.9639, 0.688, 0.9639, 0.688, 0.9639, 0.688, 0.9639, 0.688, 0.9639, 0.6879, 0.9639, 0.6879, 0.9639, 0.6879, 0.9639, 0.6879, 0.964, 0.6879, 0.964, 0.6879, 0.964, 0.6879, 0.964, 0.6879, 0.964, 0.6879, 0.964, 0.6879, 0.9641, 0.6879, 0.9641, 0.688, 0.9641, 0.688, 0.9641, 0.6879, 0.964, 0.6879, 0.964, 0.6879, 0.964, 0.6879, 0.964, 0.6881, 0.9639, 0.6881, 0.9639, 0.6881, 0.9639, 0.6881, 0.9639, 0.6879, 0.964, 0.6879, 0.964, 0.6879, 0.964, 0.6879, 0.964, 0.6881, 0.9639, 0.688, 0.9639, 0.688, 0.9639, 0.6881, 0.9639, 0.688, 0.9641, 0.688, 0.9641, 0.688, 0.9641, 0.688, 0.9641, 0.6879, 0.964, 0.6879, 0.9641, 0.6879, 0.9641, 0.6879, 0.964, 0.688, 0.9639, 0.688, 0.9639, 0.688, 0.9639, 0.688, 0.9639, 0.688, 0.9641, 0.688, 0.9641, 0.688, 0.9641, 0.688, 0.9641, 0.6879, 0.9641, 0.6879, 0.9641, 0.6879, 0.9641, 0.6879, 0.9641, 0.688, 0.9639, 0.688, 0.9639, 0.688, 0.9639, 0.688, 0.9639, 0.688, 0.9641, 0.6881, 0.9641, 0.6881, 0.9641, 0.688, 0.9641, 0.6879, 0.9641, 0.688, 0.9641, 0.688, 0.9641, 0.6879, 0.9641, 0.688, 0.9639, 0.688, 0.9639, 0.688, 0.9639, 0.688, 0.9639, 0.6881, 0.9641, 0.6881, 0.9641, 0.6881, 0.9641, 0.6881, 0.9641, 0.688, 0.9641, 0.688, 0.9641, 0.688, 0.9641, 0.688, 0.9641, 0.688, 0.9639, 0.688, 0.9639, 0.688, 0.9639, 0.688, 0.9639, 0.6881, 0.9641, 0.6881, 0.964, 0.6881, 0.964, 0.6881, 0.9641, 0.688, 0.9641, 0.688, 0.9641, 0.688, 0.9641, 0.688, 0.9641, 0.688, 0.9639, 0.6879, 0.9639, 0.6879, 0.9639, 0.688, 0.9639, 0.6881, 0.964, 0.6881, 0.964, 0.6881, 0.964, 0.6881, 0.964, 0.6879, 0.9639, 0.6879, 0.9639, 0.6879, 0.9639, 0.6879, 0.9639, 0.6881, 0.964, 0.6881, 0.964, 0.6881, 0.964, 0.6881, 0.964, 0.6879, 0.9639, 0.6879, 0.9639, 0.6879, 0.9639, 0.6879, 0.9639, 0.6881, 0.964, 0.6881, 0.964, 0.6881, 0.964, 0.6881, 0.964, 0.6879, 0.9639, 0.6879, 0.964, 0.6879, 0.964, 0.6879, 0.9639, 0.6881, 0.964, 0.6881, 0.964, 0.6881, 0.964, 0.6881, 0.964, 0.6879, 0.964, 0.6879, 0.964, 0.6879, 0.964, 0.6879, 0.964, 0.6881, 0.964, 0.6881, 0.964, 0.6881, 0.964, 0.6881, 0.964, 0.6879, 0.964, 0.6879, 0.964, 0.6879, 0.964, 0.6879, 0.964, 0.6881, 0.964, 0.6881, 0.9639, 0.6881, 0.9639, 0.6881, 0.964, 0.6879, 0.964, 0.6879, 0.964, 0.6879, 0.964, 0.6879, 0.964])
me_cylinder.materials.append(mat_spacerocketmaterial2)
me_cylinder.use_remesh_fix_poles = True
me_cylinder.use_remesh_preserve_attributes = False
me_cylinder.use_mirror_vertex_groups = False
me_cylinder.update()

# ---- objects
ob_cylinder = bpy.data.objects.new('Cylinder', me_cylinder)

# ---- transforms, parenting, visibility, modifiers, constraints
ob_cylinder.location = (-1.786e-08, -5.884e-08, 2.218)
ob_cylinder.lineart.crease_threshold = 0.0

# ---- collection membership
col_collection.objects.link(ob_cylinder)

# ---- scene / render settings (as saved in the file)
scene.frame_start = 1; scene.frame_end = 250; scene.frame_set(1)
scene.render.engine = 'BLENDER_EEVEE_NEXT'
scene.cycles.use_denoising = False
scene.cycles.samples = 128
scene.cycles.sampling_pattern = 'TABULATED_SOBOL'
scene.cycles.use_adaptive_sampling = False
scene.cycles.use_light_tree = False
scene.view_settings.view_transform = 'Filmic'
bpy.context.view_layer.update()

# ---- added for rendering (the .blend has no active camera and no usable light): camera, sun
cam_auto = bpy.data.cameras.new('AutoCamera')
cam_auto.lens = 50.0
cam_auto.sensor_width = 36.0
cam_auto.clip_end = 1000.0
ob_auto_camera = bpy.data.objects.new('AutoCamera', cam_auto)
scene.collection.objects.link(ob_auto_camera)
ob_auto_camera.location = (5.49563, -6.59945, 6.87372)
ob_auto_camera.rotation_euler = (1.09748, -7.21219e-08, 0.694738)
scene.camera = ob_auto_camera
light_auto_sun = bpy.data.lights.new('AutoSun', 'SUN')
light_auto_sun.energy = 3.0
light_auto_sun.angle = 0.0523599
ob_auto_sun = bpy.data.objects.new('AutoSun', light_auto_sun)
scene.collection.objects.link(ob_auto_sun)
ob_auto_sun.rotation_euler = (0.872665, 0.174533, 0.523599)
bpy.context.view_layer.update()

